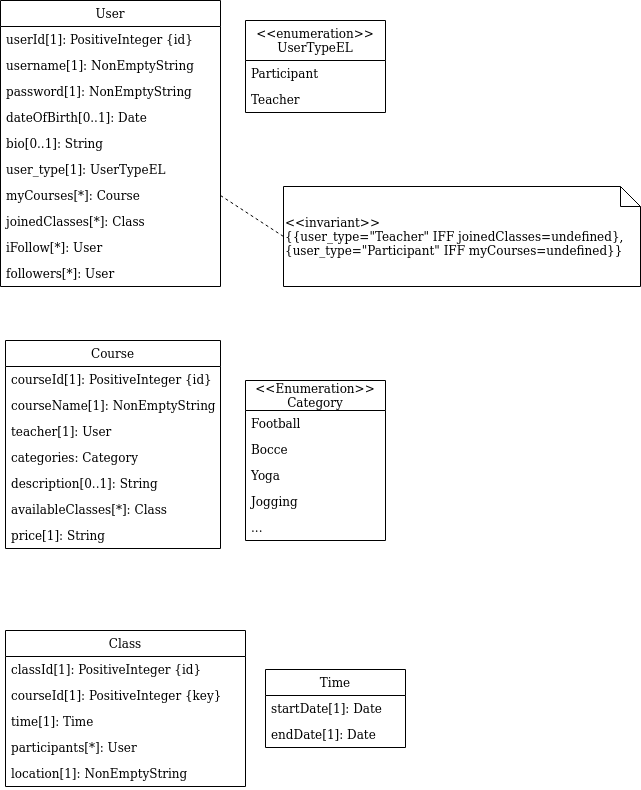

The diagram above was exported from draw.io. Its source (the exported page's mxGraphModel, read from the mxfile embedded in the PNG):
<mxGraphModel dx="1673" dy="851" grid="1" gridSize="10" guides="1" tooltips="1" connect="1" arrows="1" fold="1" page="1" pageScale="1" pageWidth="827" pageHeight="1169" math="0" shadow="0">
  <root>
    <mxCell id="0" />
    <mxCell id="1" parent="0" />
    <mxCell id="XZAeZRrQW0MeqcIuj02z-5" value="Course" style="swimlane;fontStyle=0;childLayout=stackLayout;horizontal=1;startSize=26;fillColor=none;horizontalStack=0;resizeParent=1;resizeParentMax=0;resizeLast=0;collapsible=1;marginBottom=0;" parent="1" vertex="1">
      <mxGeometry x="25" y="380" width="215" height="208" as="geometry" />
    </mxCell>
    <mxCell id="XZAeZRrQW0MeqcIuj02z-6" value="courseId[1]: PositiveInteger {id}" style="text;strokeColor=none;fillColor=none;align=left;verticalAlign=top;spacingLeft=4;spacingRight=4;overflow=hidden;rotatable=0;points=[[0,0.5],[1,0.5]];portConstraint=eastwest;" parent="XZAeZRrQW0MeqcIuj02z-5" vertex="1">
      <mxGeometry y="26" width="215" height="26" as="geometry" />
    </mxCell>
    <mxCell id="XZAeZRrQW0MeqcIuj02z-58" value="courseName[1]: NonEmptyString" style="text;strokeColor=none;fillColor=none;align=left;verticalAlign=top;spacingLeft=4;spacingRight=4;overflow=hidden;rotatable=0;points=[[0,0.5],[1,0.5]];portConstraint=eastwest;" parent="XZAeZRrQW0MeqcIuj02z-5" vertex="1">
      <mxGeometry y="52" width="215" height="26" as="geometry" />
    </mxCell>
    <mxCell id="XZAeZRrQW0MeqcIuj02z-7" value="teacher[1]: User" style="text;strokeColor=none;fillColor=none;align=left;verticalAlign=top;spacingLeft=4;spacingRight=4;overflow=hidden;rotatable=0;points=[[0,0.5],[1,0.5]];portConstraint=eastwest;" parent="XZAeZRrQW0MeqcIuj02z-5" vertex="1">
      <mxGeometry y="78" width="215" height="26" as="geometry" />
    </mxCell>
    <mxCell id="XZAeZRrQW0MeqcIuj02z-56" value="categories: Category" style="text;strokeColor=none;fillColor=none;align=left;verticalAlign=top;spacingLeft=4;spacingRight=4;overflow=hidden;rotatable=0;points=[[0,0.5],[1,0.5]];portConstraint=eastwest;" parent="XZAeZRrQW0MeqcIuj02z-5" vertex="1">
      <mxGeometry y="104" width="215" height="26" as="geometry" />
    </mxCell>
    <mxCell id="XZAeZRrQW0MeqcIuj02z-57" value="description[0..1]: String" style="text;strokeColor=none;fillColor=none;align=left;verticalAlign=top;spacingLeft=4;spacingRight=4;overflow=hidden;rotatable=0;points=[[0,0.5],[1,0.5]];portConstraint=eastwest;" parent="XZAeZRrQW0MeqcIuj02z-5" vertex="1">
      <mxGeometry y="130" width="215" height="26" as="geometry" />
    </mxCell>
    <mxCell id="OdAjSRN0fNHjk4ZXI_o6-42" value="availableClasses[*]: Class" style="text;strokeColor=none;fillColor=none;align=left;verticalAlign=top;spacingLeft=4;spacingRight=4;overflow=hidden;rotatable=0;points=[[0,0.5],[1,0.5]];portConstraint=eastwest;" vertex="1" parent="XZAeZRrQW0MeqcIuj02z-5">
      <mxGeometry y="156" width="215" height="26" as="geometry" />
    </mxCell>
    <mxCell id="XZAeZRrQW0MeqcIuj02z-8" value="price[1]: String" style="text;strokeColor=none;fillColor=none;align=left;verticalAlign=top;spacingLeft=4;spacingRight=4;overflow=hidden;rotatable=0;points=[[0,0.5],[1,0.5]];portConstraint=eastwest;" parent="XZAeZRrQW0MeqcIuj02z-5" vertex="1">
      <mxGeometry y="182" width="215" height="26" as="geometry" />
    </mxCell>
    <mxCell id="XZAeZRrQW0MeqcIuj02z-9" value="User" style="swimlane;fontStyle=0;childLayout=stackLayout;horizontal=1;startSize=26;fillColor=none;horizontalStack=0;resizeParent=1;resizeParentMax=0;resizeLast=0;collapsible=1;marginBottom=0;" parent="1" vertex="1">
      <mxGeometry x="20" y="40" width="220" height="286" as="geometry" />
    </mxCell>
    <mxCell id="XZAeZRrQW0MeqcIuj02z-10" value="userId[1]: PositiveInteger {id}" style="text;strokeColor=none;fillColor=none;align=left;verticalAlign=top;spacingLeft=4;spacingRight=4;overflow=hidden;rotatable=0;points=[[0,0.5],[1,0.5]];portConstraint=eastwest;" parent="XZAeZRrQW0MeqcIuj02z-9" vertex="1">
      <mxGeometry y="26" width="220" height="26" as="geometry" />
    </mxCell>
    <mxCell id="XZAeZRrQW0MeqcIuj02z-11" value="username[1]: NonEmptyString" style="text;strokeColor=none;fillColor=none;align=left;verticalAlign=top;spacingLeft=4;spacingRight=4;overflow=hidden;rotatable=0;points=[[0,0.5],[1,0.5]];portConstraint=eastwest;" parent="XZAeZRrQW0MeqcIuj02z-9" vertex="1">
      <mxGeometry y="52" width="220" height="26" as="geometry" />
    </mxCell>
    <mxCell id="XZAeZRrQW0MeqcIuj02z-46" value="password[1]: NonEmptyString" style="text;strokeColor=none;fillColor=none;align=left;verticalAlign=top;spacingLeft=4;spacingRight=4;overflow=hidden;rotatable=0;points=[[0,0.5],[1,0.5]];portConstraint=eastwest;" parent="XZAeZRrQW0MeqcIuj02z-9" vertex="1">
      <mxGeometry y="78" width="220" height="26" as="geometry" />
    </mxCell>
    <mxCell id="XZAeZRrQW0MeqcIuj02z-47" value="dateOfBirth[0..1]: Date" style="text;strokeColor=none;fillColor=none;align=left;verticalAlign=top;spacingLeft=4;spacingRight=4;overflow=hidden;rotatable=0;points=[[0,0.5],[1,0.5]];portConstraint=eastwest;" parent="XZAeZRrQW0MeqcIuj02z-9" vertex="1">
      <mxGeometry y="104" width="220" height="26" as="geometry" />
    </mxCell>
    <mxCell id="OdAjSRN0fNHjk4ZXI_o6-9" value="bio[0..1]: String" style="text;strokeColor=none;fillColor=none;align=left;verticalAlign=top;spacingLeft=4;spacingRight=4;overflow=hidden;rotatable=0;points=[[0,0.5],[1,0.5]];portConstraint=eastwest;" vertex="1" parent="XZAeZRrQW0MeqcIuj02z-9">
      <mxGeometry y="130" width="220" height="26" as="geometry" />
    </mxCell>
    <mxCell id="XZAeZRrQW0MeqcIuj02z-48" value="user_type[1]: UserTypeEL" style="text;strokeColor=none;fillColor=none;align=left;verticalAlign=top;spacingLeft=4;spacingRight=4;overflow=hidden;rotatable=0;points=[[0,0.5],[1,0.5]];portConstraint=eastwest;" parent="XZAeZRrQW0MeqcIuj02z-9" vertex="1">
      <mxGeometry y="156" width="220" height="26" as="geometry" />
    </mxCell>
    <mxCell id="OdAjSRN0fNHjk4ZXI_o6-10" value="myCourses[*]: Course" style="text;strokeColor=none;fillColor=none;align=left;verticalAlign=top;spacingLeft=4;spacingRight=4;overflow=hidden;rotatable=0;points=[[0,0.5],[1,0.5]];portConstraint=eastwest;" vertex="1" parent="XZAeZRrQW0MeqcIuj02z-9">
      <mxGeometry y="182" width="220" height="26" as="geometry" />
    </mxCell>
    <mxCell id="XZAeZRrQW0MeqcIuj02z-49" value="joinedClasses[*]: Class" style="text;strokeColor=none;fillColor=none;align=left;verticalAlign=top;spacingLeft=4;spacingRight=4;overflow=hidden;rotatable=0;points=[[0,0.5],[1,0.5]];portConstraint=eastwest;" parent="XZAeZRrQW0MeqcIuj02z-9" vertex="1">
      <mxGeometry y="208" width="220" height="26" as="geometry" />
    </mxCell>
    <mxCell id="XZAeZRrQW0MeqcIuj02z-50" value="iFollow[*]: User" style="text;strokeColor=none;fillColor=none;align=left;verticalAlign=top;spacingLeft=4;spacingRight=4;overflow=hidden;rotatable=0;points=[[0,0.5],[1,0.5]];portConstraint=eastwest;" parent="XZAeZRrQW0MeqcIuj02z-9" vertex="1">
      <mxGeometry y="234" width="220" height="26" as="geometry" />
    </mxCell>
    <mxCell id="XZAeZRrQW0MeqcIuj02z-12" value="followers[*]: User" style="text;strokeColor=none;fillColor=none;align=left;verticalAlign=top;spacingLeft=4;spacingRight=4;overflow=hidden;rotatable=0;points=[[0,0.5],[1,0.5]];portConstraint=eastwest;" parent="XZAeZRrQW0MeqcIuj02z-9" vertex="1">
      <mxGeometry y="260" width="220" height="26" as="geometry" />
    </mxCell>
    <mxCell id="XZAeZRrQW0MeqcIuj02z-41" value="Class" style="swimlane;fontStyle=0;childLayout=stackLayout;horizontal=1;startSize=26;fillColor=none;horizontalStack=0;resizeParent=1;resizeParentMax=0;resizeLast=0;collapsible=1;marginBottom=0;" parent="1" vertex="1">
      <mxGeometry x="25" y="670" width="240" height="156" as="geometry" />
    </mxCell>
    <mxCell id="XZAeZRrQW0MeqcIuj02z-62" value="classId[1]: PositiveInteger {id}" style="text;strokeColor=none;fillColor=none;align=left;verticalAlign=top;spacingLeft=4;spacingRight=4;overflow=hidden;rotatable=0;points=[[0,0.5],[1,0.5]];portConstraint=eastwest;" parent="XZAeZRrQW0MeqcIuj02z-41" vertex="1">
      <mxGeometry y="26" width="240" height="26" as="geometry" />
    </mxCell>
    <mxCell id="XZAeZRrQW0MeqcIuj02z-42" value="courseId[1]: PositiveInteger {key}" style="text;strokeColor=none;fillColor=none;align=left;verticalAlign=top;spacingLeft=4;spacingRight=4;overflow=hidden;rotatable=0;points=[[0,0.5],[1,0.5]];portConstraint=eastwest;" parent="XZAeZRrQW0MeqcIuj02z-41" vertex="1">
      <mxGeometry y="52" width="240" height="26" as="geometry" />
    </mxCell>
    <mxCell id="XZAeZRrQW0MeqcIuj02z-43" value="time[1]: Time" style="text;strokeColor=none;fillColor=none;align=left;verticalAlign=top;spacingLeft=4;spacingRight=4;overflow=hidden;rotatable=0;points=[[0,0.5],[1,0.5]];portConstraint=eastwest;" parent="XZAeZRrQW0MeqcIuj02z-41" vertex="1">
      <mxGeometry y="78" width="240" height="26" as="geometry" />
    </mxCell>
    <mxCell id="XZAeZRrQW0MeqcIuj02z-63" value="participants[*]: User" style="text;strokeColor=none;fillColor=none;align=left;verticalAlign=top;spacingLeft=4;spacingRight=4;overflow=hidden;rotatable=0;points=[[0,0.5],[1,0.5]];portConstraint=eastwest;" parent="XZAeZRrQW0MeqcIuj02z-41" vertex="1">
      <mxGeometry y="104" width="240" height="26" as="geometry" />
    </mxCell>
    <mxCell id="XZAeZRrQW0MeqcIuj02z-44" value="location[1]: NonEmptyString" style="text;strokeColor=none;fillColor=none;align=left;verticalAlign=top;spacingLeft=4;spacingRight=4;overflow=hidden;rotatable=0;points=[[0,0.5],[1,0.5]];portConstraint=eastwest;" parent="XZAeZRrQW0MeqcIuj02z-41" vertex="1">
      <mxGeometry y="130" width="240" height="26" as="geometry" />
    </mxCell>
    <mxCell id="OdAjSRN0fNHjk4ZXI_o6-1" value="&lt;&lt;enumeration&gt;&gt;&#10;UserTypeEL" style="swimlane;fontStyle=0;childLayout=stackLayout;horizontal=1;startSize=40;fillColor=none;horizontalStack=0;resizeParent=1;resizeParentMax=0;resizeLast=0;collapsible=1;marginBottom=0;" vertex="1" parent="1">
      <mxGeometry x="265" y="60" width="140" height="92" as="geometry" />
    </mxCell>
    <mxCell id="OdAjSRN0fNHjk4ZXI_o6-2" value="Participant" style="text;strokeColor=none;fillColor=none;align=left;verticalAlign=top;spacingLeft=4;spacingRight=4;overflow=hidden;rotatable=0;points=[[0,0.5],[1,0.5]];portConstraint=eastwest;" vertex="1" parent="OdAjSRN0fNHjk4ZXI_o6-1">
      <mxGeometry y="40" width="140" height="26" as="geometry" />
    </mxCell>
    <mxCell id="OdAjSRN0fNHjk4ZXI_o6-3" value="Teacher" style="text;strokeColor=none;fillColor=none;align=left;verticalAlign=top;spacingLeft=4;spacingRight=4;overflow=hidden;rotatable=0;points=[[0,0.5],[1,0.5]];portConstraint=eastwest;" vertex="1" parent="OdAjSRN0fNHjk4ZXI_o6-1">
      <mxGeometry y="66" width="140" height="26" as="geometry" />
    </mxCell>
    <mxCell id="OdAjSRN0fNHjk4ZXI_o6-23" value="Time" style="swimlane;fontStyle=0;childLayout=stackLayout;horizontal=1;startSize=26;fillColor=none;horizontalStack=0;resizeParent=1;resizeParentMax=0;resizeLast=0;collapsible=1;marginBottom=0;" vertex="1" parent="1">
      <mxGeometry x="285" y="709" width="140" height="78" as="geometry" />
    </mxCell>
    <mxCell id="OdAjSRN0fNHjk4ZXI_o6-24" value="startDate[1]: Date" style="text;strokeColor=none;fillColor=none;align=left;verticalAlign=top;spacingLeft=4;spacingRight=4;overflow=hidden;rotatable=0;points=[[0,0.5],[1,0.5]];portConstraint=eastwest;" vertex="1" parent="OdAjSRN0fNHjk4ZXI_o6-23">
      <mxGeometry y="26" width="140" height="26" as="geometry" />
    </mxCell>
    <mxCell id="OdAjSRN0fNHjk4ZXI_o6-25" value="endDate[1]: Date" style="text;strokeColor=none;fillColor=none;align=left;verticalAlign=top;spacingLeft=4;spacingRight=4;overflow=hidden;rotatable=0;points=[[0,0.5],[1,0.5]];portConstraint=eastwest;" vertex="1" parent="OdAjSRN0fNHjk4ZXI_o6-23">
      <mxGeometry y="52" width="140" height="26" as="geometry" />
    </mxCell>
    <mxCell id="OdAjSRN0fNHjk4ZXI_o6-28" value="&lt;&lt;Enumeration&gt;&gt;&#10;Category" style="swimlane;fontStyle=0;childLayout=stackLayout;horizontal=1;startSize=30;fillColor=none;horizontalStack=0;resizeParent=1;resizeParentMax=0;resizeLast=0;collapsible=1;marginBottom=0;" vertex="1" parent="1">
      <mxGeometry x="265" y="420" width="140" height="160" as="geometry" />
    </mxCell>
    <mxCell id="OdAjSRN0fNHjk4ZXI_o6-29" value="Football" style="text;strokeColor=none;fillColor=none;align=left;verticalAlign=top;spacingLeft=4;spacingRight=4;overflow=hidden;rotatable=0;points=[[0,0.5],[1,0.5]];portConstraint=eastwest;" vertex="1" parent="OdAjSRN0fNHjk4ZXI_o6-28">
      <mxGeometry y="30" width="140" height="26" as="geometry" />
    </mxCell>
    <mxCell id="OdAjSRN0fNHjk4ZXI_o6-30" value="Bocce" style="text;strokeColor=none;fillColor=none;align=left;verticalAlign=top;spacingLeft=4;spacingRight=4;overflow=hidden;rotatable=0;points=[[0,0.5],[1,0.5]];portConstraint=eastwest;" vertex="1" parent="OdAjSRN0fNHjk4ZXI_o6-28">
      <mxGeometry y="56" width="140" height="26" as="geometry" />
    </mxCell>
    <mxCell id="OdAjSRN0fNHjk4ZXI_o6-36" value="Yoga" style="text;strokeColor=none;fillColor=none;align=left;verticalAlign=top;spacingLeft=4;spacingRight=4;overflow=hidden;rotatable=0;points=[[0,0.5],[1,0.5]];portConstraint=eastwest;" vertex="1" parent="OdAjSRN0fNHjk4ZXI_o6-28">
      <mxGeometry y="82" width="140" height="26" as="geometry" />
    </mxCell>
    <mxCell id="OdAjSRN0fNHjk4ZXI_o6-37" value="Jogging" style="text;strokeColor=none;fillColor=none;align=left;verticalAlign=top;spacingLeft=4;spacingRight=4;overflow=hidden;rotatable=0;points=[[0,0.5],[1,0.5]];portConstraint=eastwest;" vertex="1" parent="OdAjSRN0fNHjk4ZXI_o6-28">
      <mxGeometry y="108" width="140" height="26" as="geometry" />
    </mxCell>
    <mxCell id="OdAjSRN0fNHjk4ZXI_o6-31" value="..." style="text;strokeColor=none;fillColor=none;align=left;verticalAlign=top;spacingLeft=4;spacingRight=4;overflow=hidden;rotatable=0;points=[[0,0.5],[1,0.5]];portConstraint=eastwest;" vertex="1" parent="OdAjSRN0fNHjk4ZXI_o6-28">
      <mxGeometry y="134" width="140" height="26" as="geometry" />
    </mxCell>
    <mxCell id="OdAjSRN0fNHjk4ZXI_o6-39" value="&lt;div align=&quot;left&quot;&gt;&amp;lt;&amp;lt;invariant&amp;gt;&amp;gt;&lt;/div&gt;&lt;div align=&quot;left&quot;&gt;{{user_type=&quot;Teacher&quot; IFF joinedClasses=undefined},&lt;/div&gt;&lt;div align=&quot;left&quot;&gt;{user_type=&quot;Participant&quot; IFF myCourses=undefined}}&lt;/div&gt;" style="shape=note;size=20;whiteSpace=wrap;html=1;align=left;" vertex="1" parent="1">
      <mxGeometry x="303" y="226" width="357" height="100" as="geometry" />
    </mxCell>
    <mxCell id="OdAjSRN0fNHjk4ZXI_o6-40" value="" style="endArrow=none;html=1;exitX=1;exitY=0.5;exitDx=0;exitDy=0;entryX=0;entryY=0.5;entryDx=0;entryDy=0;entryPerimeter=0;dashed=1;" edge="1" parent="1" source="OdAjSRN0fNHjk4ZXI_o6-10" target="OdAjSRN0fNHjk4ZXI_o6-39">
      <mxGeometry width="50" height="50" relative="1" as="geometry">
        <mxPoint x="250" y="470" as="sourcePoint" />
        <mxPoint x="300" y="420" as="targetPoint" />
      </mxGeometry>
    </mxCell>
  </root>
</mxGraphModel>